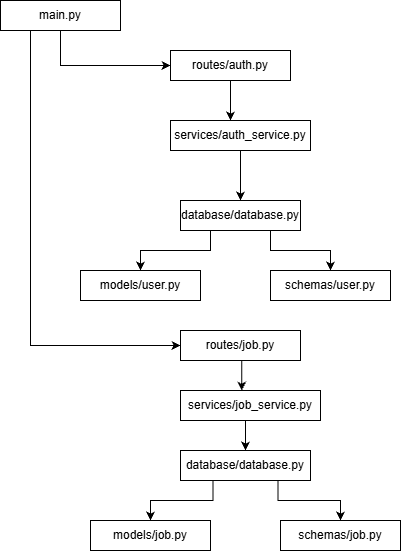

The diagram above was exported from draw.io. Its source (the exported page's mxGraphModel, read from the mxfile embedded in the PNG):
<mxGraphModel dx="1030" dy="562" grid="0" gridSize="10" guides="1" tooltips="1" connect="1" arrows="1" fold="1" page="1" pageScale="1" pageWidth="850" pageHeight="1100" math="0" shadow="0">
  <root>
    <mxCell id="0" />
    <mxCell id="1" parent="0" />
    <mxCell id="tNjB4GK1hqiI-bLwRZHQ-9" edge="1" parent="1" source="tNjB4GK1hqiI-bLwRZHQ-1" style="edgeStyle=orthogonalEdgeStyle;rounded=0;orthogonalLoop=1;jettySize=auto;html=1;exitX=0.5;exitY=1;exitDx=0;exitDy=0;entryX=0;entryY=0.5;entryDx=0;entryDy=0;" target="tNjB4GK1hqiI-bLwRZHQ-2">
      <mxGeometry relative="1" as="geometry" />
    </mxCell>
    <mxCell id="tNjB4GK1hqiI-bLwRZHQ-20" edge="1" parent="1" source="tNjB4GK1hqiI-bLwRZHQ-1" style="edgeStyle=orthogonalEdgeStyle;rounded=0;orthogonalLoop=1;jettySize=auto;html=1;exitX=0.25;exitY=1;exitDx=0;exitDy=0;entryX=0;entryY=0.5;entryDx=0;entryDy=0;" target="tNjB4GK1hqiI-bLwRZHQ-19">
      <mxGeometry relative="1" as="geometry" />
    </mxCell>
    <mxCell id="tNjB4GK1hqiI-bLwRZHQ-1" parent="1" style="rounded=0;whiteSpace=wrap;html=1;" value="main.py" vertex="1">
      <mxGeometry height="30" width="120" x="60" y="10" as="geometry" />
    </mxCell>
    <mxCell id="tNjB4GK1hqiI-bLwRZHQ-2" parent="1" style="rounded=0;whiteSpace=wrap;html=1;" value="routes/auth.py" vertex="1">
      <mxGeometry height="30" width="120" x="230" y="60" as="geometry" />
    </mxCell>
    <mxCell id="tNjB4GK1hqiI-bLwRZHQ-12" edge="1" parent="1" source="tNjB4GK1hqiI-bLwRZHQ-3" style="edgeStyle=orthogonalEdgeStyle;rounded=0;orthogonalLoop=1;jettySize=auto;html=1;exitX=0.5;exitY=1;exitDx=0;exitDy=0;entryX=0.5;entryY=0;entryDx=0;entryDy=0;" target="tNjB4GK1hqiI-bLwRZHQ-8">
      <mxGeometry relative="1" as="geometry" />
    </mxCell>
    <mxCell id="tNjB4GK1hqiI-bLwRZHQ-3" parent="1" style="rounded=0;whiteSpace=wrap;html=1;" value="services/auth_service.py" vertex="1">
      <mxGeometry height="30" width="140" x="230" y="130" as="geometry" />
    </mxCell>
    <mxCell id="tNjB4GK1hqiI-bLwRZHQ-4" edge="1" parent="1" source="tNjB4GK1hqiI-bLwRZHQ-3" style="edgeStyle=orthogonalEdgeStyle;rounded=0;orthogonalLoop=1;jettySize=auto;html=1;innerLoopWaypoints=1;exitX=0.5;exitY=1;exitDx=0;exitDy=0;" target="tNjB4GK1hqiI-bLwRZHQ-3">
      <mxGeometry relative="1" as="geometry" />
    </mxCell>
    <mxCell id="tNjB4GK1hqiI-bLwRZHQ-16" edge="1" parent="1" source="tNjB4GK1hqiI-bLwRZHQ-8" style="edgeStyle=orthogonalEdgeStyle;rounded=0;orthogonalLoop=1;jettySize=auto;html=1;exitX=0.25;exitY=1;exitDx=0;exitDy=0;entryX=0.5;entryY=0;entryDx=0;entryDy=0;" target="tNjB4GK1hqiI-bLwRZHQ-13">
      <mxGeometry relative="1" as="geometry" />
    </mxCell>
    <mxCell id="tNjB4GK1hqiI-bLwRZHQ-17" edge="1" parent="1" source="tNjB4GK1hqiI-bLwRZHQ-8" style="edgeStyle=orthogonalEdgeStyle;rounded=0;orthogonalLoop=1;jettySize=auto;html=1;exitX=0.75;exitY=1;exitDx=0;exitDy=0;entryX=0.5;entryY=0;entryDx=0;entryDy=0;" target="tNjB4GK1hqiI-bLwRZHQ-14">
      <mxGeometry relative="1" as="geometry" />
    </mxCell>
    <mxCell id="tNjB4GK1hqiI-bLwRZHQ-8" parent="1" style="rounded=0;whiteSpace=wrap;html=1;" value="database/database.py" vertex="1">
      <mxGeometry height="30" width="120" x="240" y="210" as="geometry" />
    </mxCell>
    <mxCell id="tNjB4GK1hqiI-bLwRZHQ-11" edge="1" parent="1" source="tNjB4GK1hqiI-bLwRZHQ-2" style="edgeStyle=orthogonalEdgeStyle;rounded=0;orthogonalLoop=1;jettySize=auto;html=1;exitX=0.5;exitY=1;exitDx=0;exitDy=0;entryX=0.429;entryY=0;entryDx=0;entryDy=0;entryPerimeter=0;" target="tNjB4GK1hqiI-bLwRZHQ-3">
      <mxGeometry relative="1" as="geometry" />
    </mxCell>
    <mxCell id="tNjB4GK1hqiI-bLwRZHQ-13" parent="1" style="rounded=0;whiteSpace=wrap;html=1;" value="models/user.py" vertex="1">
      <mxGeometry height="30" width="120" x="140" y="280" as="geometry" />
    </mxCell>
    <mxCell id="tNjB4GK1hqiI-bLwRZHQ-14" parent="1" style="rounded=0;whiteSpace=wrap;html=1;" value="schemas/user.py" vertex="1">
      <mxGeometry height="30" width="120" x="330" y="280" as="geometry" />
    </mxCell>
    <mxCell id="tNjB4GK1hqiI-bLwRZHQ-19" parent="1" style="rounded=0;whiteSpace=wrap;html=1;" value="routes/job.py" vertex="1">
      <mxGeometry height="30" width="120" x="240" y="340" as="geometry" />
    </mxCell>
    <mxCell id="tNjB4GK1hqiI-bLwRZHQ-24" edge="1" parent="1" source="tNjB4GK1hqiI-bLwRZHQ-21" style="edgeStyle=orthogonalEdgeStyle;rounded=0;orthogonalLoop=1;jettySize=auto;html=1;exitX=0.5;exitY=1;exitDx=0;exitDy=0;entryX=0.5;entryY=0;entryDx=0;entryDy=0;" target="tNjB4GK1hqiI-bLwRZHQ-23">
      <mxGeometry relative="1" as="geometry" />
    </mxCell>
    <mxCell id="tNjB4GK1hqiI-bLwRZHQ-21" parent="1" style="rounded=0;whiteSpace=wrap;html=1;" value="services/job_service.py" vertex="1">
      <mxGeometry height="30" width="140" x="240" y="400" as="geometry" />
    </mxCell>
    <mxCell id="tNjB4GK1hqiI-bLwRZHQ-22" edge="1" parent="1" source="tNjB4GK1hqiI-bLwRZHQ-19" style="edgeStyle=orthogonalEdgeStyle;rounded=0;orthogonalLoop=1;jettySize=auto;html=1;exitX=0.5;exitY=1;exitDx=0;exitDy=0;entryX=0.437;entryY=0.007;entryDx=0;entryDy=0;entryPerimeter=0;" target="tNjB4GK1hqiI-bLwRZHQ-21">
      <mxGeometry relative="1" as="geometry" />
    </mxCell>
    <mxCell id="tNjB4GK1hqiI-bLwRZHQ-27" edge="1" parent="1" source="tNjB4GK1hqiI-bLwRZHQ-23" style="edgeStyle=orthogonalEdgeStyle;rounded=0;orthogonalLoop=1;jettySize=auto;html=1;exitX=0.25;exitY=1;exitDx=0;exitDy=0;entryX=0.5;entryY=0;entryDx=0;entryDy=0;" target="tNjB4GK1hqiI-bLwRZHQ-25">
      <mxGeometry relative="1" as="geometry" />
    </mxCell>
    <mxCell id="tNjB4GK1hqiI-bLwRZHQ-29" edge="1" parent="1" source="tNjB4GK1hqiI-bLwRZHQ-23" style="edgeStyle=orthogonalEdgeStyle;rounded=0;orthogonalLoop=1;jettySize=auto;html=1;exitX=0.75;exitY=1;exitDx=0;exitDy=0;entryX=0.5;entryY=0;entryDx=0;entryDy=0;" target="tNjB4GK1hqiI-bLwRZHQ-26">
      <mxGeometry relative="1" as="geometry" />
    </mxCell>
    <mxCell id="tNjB4GK1hqiI-bLwRZHQ-23" parent="1" style="rounded=0;whiteSpace=wrap;html=1;" value="database/database.py" vertex="1">
      <mxGeometry height="30" width="130" x="240" y="460" as="geometry" />
    </mxCell>
    <mxCell id="tNjB4GK1hqiI-bLwRZHQ-25" parent="1" style="rounded=0;whiteSpace=wrap;html=1;" value="models/job.py" vertex="1">
      <mxGeometry height="30" width="120" x="150" y="530" as="geometry" />
    </mxCell>
    <mxCell id="tNjB4GK1hqiI-bLwRZHQ-26" parent="1" style="rounded=0;whiteSpace=wrap;html=1;" value="schemas/job.py" vertex="1">
      <mxGeometry height="30" width="120" x="340" y="530" as="geometry" />
    </mxCell>
    <mxCell id="tNjB4GK1hqiI-bLwRZHQ-30" edge="1" parent="1" source="tNjB4GK1hqiI-bLwRZHQ-25" style="edgeStyle=orthogonalEdgeStyle;rounded=0;orthogonalLoop=1;jettySize=auto;html=1;innerLoopWaypoints=1;exitX=0.5;exitY=1;exitDx=0;exitDy=0;" target="tNjB4GK1hqiI-bLwRZHQ-25">
      <mxGeometry relative="1" as="geometry" />
    </mxCell>
  </root>
</mxGraphModel>